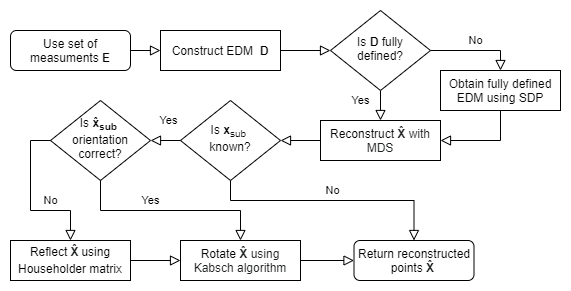

The diagram above was exported from draw.io. Its source (the exported page's mxGraphModel, read from the mxfile embedded in the PNG):
<mxGraphModel dx="1102" dy="582" grid="1" gridSize="10" guides="1" tooltips="1" connect="1" arrows="1" fold="1" page="1" pageScale="1" pageWidth="827" pageHeight="1169" math="0" shadow="0">
  <root>
    <mxCell id="WIyWlLk6GJQsqaUBKTNV-0" />
    <mxCell id="WIyWlLk6GJQsqaUBKTNV-1" parent="WIyWlLk6GJQsqaUBKTNV-0" />
    <mxCell id="WIyWlLk6GJQsqaUBKTNV-2" value="" style="rounded=0;html=1;jettySize=auto;orthogonalLoop=1;fontSize=11;endArrow=block;endFill=0;endSize=8;strokeWidth=1;shadow=0;labelBackgroundColor=none;edgeStyle=orthogonalEdgeStyle;" parent="WIyWlLk6GJQsqaUBKTNV-1" source="WIyWlLk6GJQsqaUBKTNV-3" target="WIyWlLk6GJQsqaUBKTNV-6" edge="1">
      <mxGeometry relative="1" as="geometry" />
    </mxCell>
    <mxCell id="WIyWlLk6GJQsqaUBKTNV-3" value="Construct EDM&amp;nbsp; &lt;b&gt;D&lt;/b&gt;" style="rounded=0;whiteSpace=wrap;html=1;fontSize=12;glass=0;" parent="WIyWlLk6GJQsqaUBKTNV-1" vertex="1">
      <mxGeometry x="220" y="130" width="120" height="40" as="geometry" />
    </mxCell>
    <mxCell id="WIyWlLk6GJQsqaUBKTNV-4" value="Yes" style="rounded=0;html=1;jettySize=auto;orthogonalLoop=1;fontSize=11;endArrow=block;endFill=0;endSize=8;strokeWidth=1;shadow=0;labelBackgroundColor=none;edgeStyle=orthogonalEdgeStyle;entryX=0.5;entryY=0;entryDx=0;entryDy=0;exitX=0.5;exitY=1;exitDx=0;exitDy=0;" parent="WIyWlLk6GJQsqaUBKTNV-1" source="WIyWlLk6GJQsqaUBKTNV-6" target="WIyWlLk6GJQsqaUBKTNV-12" edge="1">
      <mxGeometry x="-0.3333" y="-20" relative="1" as="geometry">
        <mxPoint as="offset" />
        <mxPoint x="440" y="170" as="sourcePoint" />
        <mxPoint x="440" y="210" as="targetPoint" />
      </mxGeometry>
    </mxCell>
    <mxCell id="WIyWlLk6GJQsqaUBKTNV-5" value="No" style="edgeStyle=orthogonalEdgeStyle;rounded=0;html=1;jettySize=auto;orthogonalLoop=1;fontSize=11;endArrow=block;endFill=0;endSize=8;strokeWidth=1;shadow=0;labelBackgroundColor=none;entryX=0.5;entryY=0;entryDx=0;entryDy=0;" parent="WIyWlLk6GJQsqaUBKTNV-1" source="WIyWlLk6GJQsqaUBKTNV-6" target="WIyWlLk6GJQsqaUBKTNV-7" edge="1">
      <mxGeometry y="10" relative="1" as="geometry">
        <mxPoint as="offset" />
      </mxGeometry>
    </mxCell>
    <mxCell id="WIyWlLk6GJQsqaUBKTNV-6" value="Is &lt;b&gt;D &lt;/b&gt;fully defined?" style="rhombus;whiteSpace=wrap;html=1;shadow=0;fontFamily=Helvetica;fontSize=12;align=center;strokeWidth=1;spacing=6;spacingTop=-4;" parent="WIyWlLk6GJQsqaUBKTNV-1" vertex="1">
      <mxGeometry x="390" y="110" width="100" height="80" as="geometry" />
    </mxCell>
    <mxCell id="j4JwIMaSZcUIlyYeolk_-25" style="edgeStyle=orthogonalEdgeStyle;rounded=0;orthogonalLoop=1;jettySize=auto;html=1;entryX=1;entryY=0.5;entryDx=0;entryDy=0;fontFamily=Helvetica;fontSize=11;shadow=0;strokeWidth=1;labelBackgroundColor=none;endFill=0;endArrow=block;endSize=8;" edge="1" parent="WIyWlLk6GJQsqaUBKTNV-1" source="WIyWlLk6GJQsqaUBKTNV-7" target="WIyWlLk6GJQsqaUBKTNV-12">
      <mxGeometry relative="1" as="geometry" />
    </mxCell>
    <mxCell id="WIyWlLk6GJQsqaUBKTNV-7" value="Obtain fully defined EDM using SDP" style="rounded=0;whiteSpace=wrap;html=1;fontSize=12;glass=0;" parent="WIyWlLk6GJQsqaUBKTNV-1" vertex="1">
      <mxGeometry x="500" y="170" width="120" height="40" as="geometry" />
    </mxCell>
    <mxCell id="j4JwIMaSZcUIlyYeolk_-10" value="" style="edgeStyle=orthogonalEdgeStyle;rounded=0;orthogonalLoop=1;jettySize=auto;html=1;fontFamily=Helvetica;fontSize=11;shadow=0;strokeWidth=1;labelBackgroundColor=none;endFill=0;endArrow=block;endSize=8;" edge="1" parent="WIyWlLk6GJQsqaUBKTNV-1" source="WIyWlLk6GJQsqaUBKTNV-12" target="j4JwIMaSZcUIlyYeolk_-5">
      <mxGeometry relative="1" as="geometry" />
    </mxCell>
    <mxCell id="WIyWlLk6GJQsqaUBKTNV-12" value="Reconstruc&lt;font style=&quot;font-size: 12px&quot;&gt;t&amp;nbsp;&lt;b style=&quot;color: rgb(32 , 33 , 34) ; background-color: rgb(255 , 255 , 255)&quot;&gt;X̂ &lt;/b&gt;&lt;span style=&quot;color: rgb(32 , 33 , 34) ; background-color: rgb(255 , 255 , 255)&quot;&gt;with MDS&lt;/span&gt;&lt;/font&gt;" style="rounded=0;whiteSpace=wrap;html=1;fontSize=12;glass=0;" parent="WIyWlLk6GJQsqaUBKTNV-1" vertex="1">
      <mxGeometry x="380" y="220" width="120" height="40" as="geometry" />
    </mxCell>
    <mxCell id="j4JwIMaSZcUIlyYeolk_-1" style="edgeStyle=orthogonalEdgeStyle;rounded=0;orthogonalLoop=1;jettySize=auto;html=1;entryX=0;entryY=0.5;entryDx=0;entryDy=0;shadow=0;strokeWidth=1;labelBackgroundColor=none;endFill=0;endArrow=block;endSize=8;" edge="1" parent="WIyWlLk6GJQsqaUBKTNV-1" source="j4JwIMaSZcUIlyYeolk_-0" target="WIyWlLk6GJQsqaUBKTNV-3">
      <mxGeometry relative="1" as="geometry" />
    </mxCell>
    <mxCell id="j4JwIMaSZcUIlyYeolk_-0" value="Use set of measuments &lt;b&gt;E&lt;/b&gt;" style="rounded=1;whiteSpace=wrap;html=1;fontSize=12;glass=0;strokeWidth=1;shadow=0;" vertex="1" parent="WIyWlLk6GJQsqaUBKTNV-1">
      <mxGeometry x="70" y="130" width="120" height="40" as="geometry" />
    </mxCell>
    <mxCell id="j4JwIMaSZcUIlyYeolk_-4" value="No" style="edgeStyle=orthogonalEdgeStyle;rounded=0;html=1;jettySize=auto;orthogonalLoop=1;fontSize=11;endArrow=block;endFill=0;endSize=8;strokeWidth=1;shadow=0;labelBackgroundColor=none;exitX=0.5;exitY=1;exitDx=0;exitDy=0;entryX=0.5;entryY=0;entryDx=0;entryDy=0;" edge="1" parent="WIyWlLk6GJQsqaUBKTNV-1" source="j4JwIMaSZcUIlyYeolk_-5" target="j4JwIMaSZcUIlyYeolk_-22">
      <mxGeometry y="10" relative="1" as="geometry">
        <mxPoint as="offset" />
        <mxPoint x="450" y="370" as="sourcePoint" />
        <mxPoint x="510" y="320" as="targetPoint" />
        <Array as="points">
          <mxPoint x="290" y="300" />
          <mxPoint x="474" y="300" />
        </Array>
      </mxGeometry>
    </mxCell>
    <mxCell id="j4JwIMaSZcUIlyYeolk_-5" value="Is &lt;b&gt;x&lt;/b&gt;&lt;sub&gt;sub&lt;/sub&gt;&lt;b&gt;&amp;nbsp;&lt;br&gt;&lt;/b&gt;known?" style="rhombus;whiteSpace=wrap;html=1;shadow=0;fontFamily=Helvetica;fontSize=12;align=center;strokeWidth=1;spacing=6;spacingTop=-4;" vertex="1" parent="WIyWlLk6GJQsqaUBKTNV-1">
      <mxGeometry x="240" y="200" width="100" height="80" as="geometry" />
    </mxCell>
    <mxCell id="j4JwIMaSZcUIlyYeolk_-18" value="" style="edgeStyle=orthogonalEdgeStyle;rounded=0;orthogonalLoop=1;jettySize=auto;html=1;fontFamily=Helvetica;fontSize=11;shadow=0;strokeWidth=1;labelBackgroundColor=none;endFill=0;endArrow=block;endSize=8;" edge="1" parent="WIyWlLk6GJQsqaUBKTNV-1" source="j4JwIMaSZcUIlyYeolk_-7" target="j4JwIMaSZcUIlyYeolk_-9">
      <mxGeometry relative="1" as="geometry" />
    </mxCell>
    <mxCell id="j4JwIMaSZcUIlyYeolk_-7" value="Reflect&amp;nbsp;&lt;b style=&quot;color: rgb(32 , 33 , 34) ; background-color: rgb(255 , 255 , 255)&quot;&gt;X̂&lt;/b&gt;&lt;b style=&quot;text-align: left&quot;&gt;&lt;sub&gt;&amp;nbsp;&lt;/sub&gt;&lt;/b&gt;using Householder matrix" style="rounded=0;whiteSpace=wrap;html=1;fontSize=12;glass=0;" vertex="1" parent="WIyWlLk6GJQsqaUBKTNV-1">
      <mxGeometry x="70" y="340" width="120" height="40" as="geometry" />
    </mxCell>
    <mxCell id="j4JwIMaSZcUIlyYeolk_-24" value="" style="edgeStyle=orthogonalEdgeStyle;rounded=0;orthogonalLoop=1;jettySize=auto;html=1;fontFamily=Helvetica;fontSize=11;shadow=0;strokeWidth=1;labelBackgroundColor=none;endFill=0;endArrow=block;endSize=8;" edge="1" parent="WIyWlLk6GJQsqaUBKTNV-1" source="j4JwIMaSZcUIlyYeolk_-9" target="j4JwIMaSZcUIlyYeolk_-22">
      <mxGeometry relative="1" as="geometry" />
    </mxCell>
    <mxCell id="j4JwIMaSZcUIlyYeolk_-9" value="Rotate&amp;nbsp;&lt;b style=&quot;color: rgb(32 , 33 , 34) ; background-color: rgb(255 , 255 , 255)&quot;&gt;X̂ &lt;/b&gt;&lt;span style=&quot;color: rgb(32 , 33 , 34) ; background-color: rgb(255 , 255 , 255)&quot;&gt;using Kabsch algorithm&lt;/span&gt;" style="rounded=0;whiteSpace=wrap;html=1;fontSize=12;glass=0;" vertex="1" parent="WIyWlLk6GJQsqaUBKTNV-1">
      <mxGeometry x="240" y="340" width="120" height="40" as="geometry" />
    </mxCell>
    <mxCell id="j4JwIMaSZcUIlyYeolk_-11" value="Is&amp;nbsp;&lt;b style=&quot;text-align: left&quot;&gt;&lt;font style=&quot;font-size: 12px&quot;&gt;x̂&lt;sub&gt;sub&lt;/sub&gt;&lt;/font&gt;&lt;/b&gt;&lt;b&gt;&amp;nbsp;&lt;br&gt;&lt;/b&gt;orientation&lt;br&gt;correct?" style="rhombus;whiteSpace=wrap;html=1;shadow=0;fontFamily=Helvetica;fontSize=12;align=center;strokeWidth=1;spacing=6;spacingTop=-4;" vertex="1" parent="WIyWlLk6GJQsqaUBKTNV-1">
      <mxGeometry x="110" y="200" width="100" height="80" as="geometry" />
    </mxCell>
    <mxCell id="j4JwIMaSZcUIlyYeolk_-13" value="Yes" style="rounded=0;html=1;jettySize=auto;orthogonalLoop=1;fontSize=11;endArrow=block;endFill=0;endSize=8;strokeWidth=1;shadow=0;labelBackgroundColor=none;edgeStyle=orthogonalEdgeStyle;entryX=1;entryY=0.5;entryDx=0;entryDy=0;exitX=0;exitY=0.5;exitDx=0;exitDy=0;" edge="1" parent="WIyWlLk6GJQsqaUBKTNV-1" source="j4JwIMaSZcUIlyYeolk_-5" target="j4JwIMaSZcUIlyYeolk_-11">
      <mxGeometry x="-0.2" y="-20" relative="1" as="geometry">
        <mxPoint as="offset" />
        <mxPoint x="450" y="180" as="sourcePoint" />
        <mxPoint x="450" y="230" as="targetPoint" />
      </mxGeometry>
    </mxCell>
    <mxCell id="j4JwIMaSZcUIlyYeolk_-14" value="No" style="edgeStyle=orthogonalEdgeStyle;rounded=0;html=1;jettySize=auto;orthogonalLoop=1;fontSize=11;endArrow=block;endFill=0;endSize=8;strokeWidth=1;shadow=0;labelBackgroundColor=none;exitX=0;exitY=0.5;exitDx=0;exitDy=0;entryX=0.5;entryY=0;entryDx=0;entryDy=0;" edge="1" parent="WIyWlLk6GJQsqaUBKTNV-1" source="j4JwIMaSZcUIlyYeolk_-11" target="j4JwIMaSZcUIlyYeolk_-7">
      <mxGeometry x="0.375" y="10" relative="1" as="geometry">
        <mxPoint as="offset" />
        <mxPoint x="460" y="380" as="sourcePoint" />
        <mxPoint x="20" y="240" as="targetPoint" />
      </mxGeometry>
    </mxCell>
    <mxCell id="j4JwIMaSZcUIlyYeolk_-16" value="Yes" style="rounded=0;html=1;jettySize=auto;orthogonalLoop=1;fontSize=11;endArrow=block;endFill=0;endSize=8;strokeWidth=1;shadow=0;labelBackgroundColor=none;edgeStyle=orthogonalEdgeStyle;entryX=0.5;entryY=0;entryDx=0;entryDy=0;exitX=0.5;exitY=1;exitDx=0;exitDy=0;" edge="1" parent="WIyWlLk6GJQsqaUBKTNV-1" source="j4JwIMaSZcUIlyYeolk_-11" target="j4JwIMaSZcUIlyYeolk_-9">
      <mxGeometry x="-0.2" y="10" relative="1" as="geometry">
        <mxPoint as="offset" />
        <mxPoint x="450" y="180" as="sourcePoint" />
        <mxPoint x="450" y="230" as="targetPoint" />
      </mxGeometry>
    </mxCell>
    <mxCell id="j4JwIMaSZcUIlyYeolk_-22" value="Return reconstructed points&amp;nbsp;&lt;b style=&quot;color: rgb(32 , 33 , 34) ; background-color: rgb(255 , 255 , 255)&quot;&gt;X̂&amp;nbsp;&lt;/b&gt;" style="rounded=1;whiteSpace=wrap;html=1;fontSize=12;glass=0;shadow=0;strokeWidth=1;" vertex="1" parent="WIyWlLk6GJQsqaUBKTNV-1">
      <mxGeometry x="413.5" y="340" width="120" height="40" as="geometry" />
    </mxCell>
  </root>
</mxGraphModel>